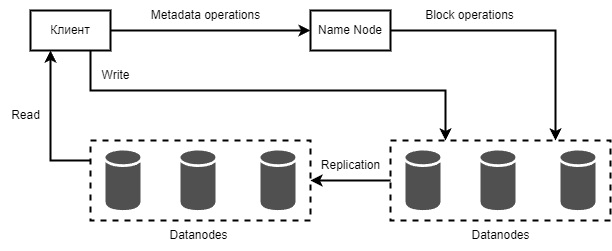

The diagram above was exported from draw.io. Its source (the exported page's mxGraphModel, read from the mxfile embedded in the PNG):
<mxGraphModel dx="830" dy="478" grid="1" gridSize="10" guides="1" tooltips="1" connect="1" arrows="1" fold="1" page="1" pageScale="1" pageWidth="827" pageHeight="1169" math="0" shadow="0">
  <root>
    <mxCell id="0" />
    <mxCell id="1" parent="0" />
    <mxCell id="gfLCDYDSMjeB93_oLj7f-1" value="" style="rounded=0;whiteSpace=wrap;html=1;strokeWidth=2;dashed=1;" vertex="1" parent="1">
      <mxGeometry x="100" y="290" width="220" height="80" as="geometry" />
    </mxCell>
    <mxCell id="CbYV4gQhgDh8-C-scYlD-1" value="Клиент" style="rounded=0;whiteSpace=wrap;html=1;strokeWidth=2;" vertex="1" parent="1">
      <mxGeometry x="40" y="160" width="80" height="40" as="geometry" />
    </mxCell>
    <mxCell id="CbYV4gQhgDh8-C-scYlD-2" value="Name Node" style="rounded=0;whiteSpace=wrap;html=1;strokeWidth=2;" vertex="1" parent="1">
      <mxGeometry x="320" y="160" width="80" height="40" as="geometry" />
    </mxCell>
    <mxCell id="CbYV4gQhgDh8-C-scYlD-3" value="" style="endArrow=classic;html=1;rounded=0;strokeWidth=2;exitX=1;exitY=0.5;exitDx=0;exitDy=0;entryX=0;entryY=0.5;entryDx=0;entryDy=0;" edge="1" parent="1" source="CbYV4gQhgDh8-C-scYlD-1" target="CbYV4gQhgDh8-C-scYlD-2">
      <mxGeometry width="50" height="50" relative="1" as="geometry">
        <mxPoint x="310" y="220" as="sourcePoint" />
        <mxPoint x="360" y="170" as="targetPoint" />
      </mxGeometry>
    </mxCell>
    <mxCell id="CbYV4gQhgDh8-C-scYlD-4" value="Metadata operations" style="text;html=1;align=center;verticalAlign=middle;resizable=0;points=[];autosize=1;strokeColor=none;fillColor=none;" vertex="1" parent="1">
      <mxGeometry x="150" y="150" width="130" height="30" as="geometry" />
    </mxCell>
    <mxCell id="E6unxYbDBttHFIJ_iwMa-1" value="" style="sketch=0;shadow=0;dashed=0;html=1;strokeColor=none;fillColor=#505050;labelPosition=center;verticalLabelPosition=bottom;verticalAlign=top;outlineConnect=0;align=center;shape=mxgraph.office.databases.database;strokeWidth=2;" vertex="1" parent="1">
      <mxGeometry x="115" y="300" width="35" height="60" as="geometry" />
    </mxCell>
    <mxCell id="E6unxYbDBttHFIJ_iwMa-2" value="" style="sketch=0;shadow=0;dashed=0;html=1;strokeColor=none;fillColor=#505050;labelPosition=center;verticalLabelPosition=bottom;verticalAlign=top;outlineConnect=0;align=center;shape=mxgraph.office.databases.database;strokeWidth=2;" vertex="1" parent="1">
      <mxGeometry x="190" y="300" width="35" height="60" as="geometry" />
    </mxCell>
    <mxCell id="E6unxYbDBttHFIJ_iwMa-3" value="" style="sketch=0;shadow=0;dashed=0;html=1;strokeColor=none;fillColor=#505050;labelPosition=center;verticalLabelPosition=bottom;verticalAlign=top;outlineConnect=0;align=center;shape=mxgraph.office.databases.database;strokeWidth=2;" vertex="1" parent="1">
      <mxGeometry x="270" y="300" width="35" height="60" as="geometry" />
    </mxCell>
    <mxCell id="gfLCDYDSMjeB93_oLj7f-2" value="" style="rounded=0;whiteSpace=wrap;html=1;strokeWidth=2;dashed=1;" vertex="1" parent="1">
      <mxGeometry x="400" y="290" width="220" height="80" as="geometry" />
    </mxCell>
    <mxCell id="gfLCDYDSMjeB93_oLj7f-3" value="" style="sketch=0;shadow=0;dashed=0;html=1;strokeColor=none;fillColor=#505050;labelPosition=center;verticalLabelPosition=bottom;verticalAlign=top;outlineConnect=0;align=center;shape=mxgraph.office.databases.database;strokeWidth=2;" vertex="1" parent="1">
      <mxGeometry x="415" y="300" width="35" height="60" as="geometry" />
    </mxCell>
    <mxCell id="gfLCDYDSMjeB93_oLj7f-4" value="" style="sketch=0;shadow=0;dashed=0;html=1;strokeColor=none;fillColor=#505050;labelPosition=center;verticalLabelPosition=bottom;verticalAlign=top;outlineConnect=0;align=center;shape=mxgraph.office.databases.database;strokeWidth=2;" vertex="1" parent="1">
      <mxGeometry x="490" y="300" width="35" height="60" as="geometry" />
    </mxCell>
    <mxCell id="gfLCDYDSMjeB93_oLj7f-5" value="" style="sketch=0;shadow=0;dashed=0;html=1;strokeColor=none;fillColor=#505050;labelPosition=center;verticalLabelPosition=bottom;verticalAlign=top;outlineConnect=0;align=center;shape=mxgraph.office.databases.database;strokeWidth=2;" vertex="1" parent="1">
      <mxGeometry x="570" y="300" width="35" height="60" as="geometry" />
    </mxCell>
    <mxCell id="gfLCDYDSMjeB93_oLj7f-6" value="" style="endArrow=classic;html=1;rounded=0;strokeWidth=2;exitX=0;exitY=0.5;exitDx=0;exitDy=0;entryX=1;entryY=0.5;entryDx=0;entryDy=0;" edge="1" parent="1" source="gfLCDYDSMjeB93_oLj7f-2" target="gfLCDYDSMjeB93_oLj7f-1">
      <mxGeometry width="50" height="50" relative="1" as="geometry">
        <mxPoint x="350" y="300" as="sourcePoint" />
        <mxPoint x="400" y="250" as="targetPoint" />
      </mxGeometry>
    </mxCell>
    <mxCell id="gfLCDYDSMjeB93_oLj7f-7" value="Replication" style="text;html=1;align=center;verticalAlign=middle;resizable=0;points=[];autosize=1;strokeColor=none;fillColor=none;" vertex="1" parent="1">
      <mxGeometry x="320" y="300" width="80" height="30" as="geometry" />
    </mxCell>
    <mxCell id="gfLCDYDSMjeB93_oLj7f-8" value="Datanodes" style="text;html=1;align=center;verticalAlign=middle;resizable=0;points=[];autosize=1;strokeColor=none;fillColor=none;" vertex="1" parent="1">
      <mxGeometry x="167.5" y="370" width="80" height="30" as="geometry" />
    </mxCell>
    <mxCell id="gfLCDYDSMjeB93_oLj7f-9" value="Datanodes" style="text;html=1;align=center;verticalAlign=middle;resizable=0;points=[];autosize=1;strokeColor=none;fillColor=none;" vertex="1" parent="1">
      <mxGeometry x="470" y="370" width="80" height="30" as="geometry" />
    </mxCell>
    <mxCell id="gfLCDYDSMjeB93_oLj7f-10" value="" style="endArrow=classic;html=1;rounded=0;strokeWidth=2;exitX=0;exitY=0.25;exitDx=0;exitDy=0;entryX=0.25;entryY=1;entryDx=0;entryDy=0;edgeStyle=orthogonalEdgeStyle;" edge="1" parent="1" source="gfLCDYDSMjeB93_oLj7f-1" target="CbYV4gQhgDh8-C-scYlD-1">
      <mxGeometry width="50" height="50" relative="1" as="geometry">
        <mxPoint x="300" y="290" as="sourcePoint" />
        <mxPoint x="350" y="240" as="targetPoint" />
      </mxGeometry>
    </mxCell>
    <mxCell id="gfLCDYDSMjeB93_oLj7f-11" value="Read" style="text;html=1;align=center;verticalAlign=middle;resizable=0;points=[];autosize=1;strokeColor=none;fillColor=none;" vertex="1" parent="1">
      <mxGeometry x="10" y="250" width="50" height="30" as="geometry" />
    </mxCell>
    <mxCell id="gfLCDYDSMjeB93_oLj7f-12" value="" style="endArrow=classic;html=1;rounded=0;strokeWidth=2;entryX=0.25;entryY=0;entryDx=0;entryDy=0;exitX=0.75;exitY=1;exitDx=0;exitDy=0;edgeStyle=orthogonalEdgeStyle;" edge="1" parent="1" source="CbYV4gQhgDh8-C-scYlD-1" target="gfLCDYDSMjeB93_oLj7f-2">
      <mxGeometry width="50" height="50" relative="1" as="geometry">
        <mxPoint x="280" y="280" as="sourcePoint" />
        <mxPoint x="330" y="230" as="targetPoint" />
        <Array as="points">
          <mxPoint x="100" y="240" />
          <mxPoint x="455" y="240" />
        </Array>
      </mxGeometry>
    </mxCell>
    <mxCell id="gfLCDYDSMjeB93_oLj7f-13" value="Write" style="text;html=1;align=center;verticalAlign=middle;resizable=0;points=[];autosize=1;strokeColor=none;fillColor=none;" vertex="1" parent="1">
      <mxGeometry x="100" y="210" width="50" height="30" as="geometry" />
    </mxCell>
    <mxCell id="gfLCDYDSMjeB93_oLj7f-14" value="" style="endArrow=classic;html=1;rounded=0;strokeWidth=2;entryX=0.75;entryY=0;entryDx=0;entryDy=0;exitX=1;exitY=0.5;exitDx=0;exitDy=0;edgeStyle=orthogonalEdgeStyle;" edge="1" parent="1" source="CbYV4gQhgDh8-C-scYlD-2" target="gfLCDYDSMjeB93_oLj7f-2">
      <mxGeometry width="50" height="50" relative="1" as="geometry">
        <mxPoint x="410" y="260" as="sourcePoint" />
        <mxPoint x="460" y="210" as="targetPoint" />
      </mxGeometry>
    </mxCell>
    <mxCell id="gfLCDYDSMjeB93_oLj7f-15" value="Block operations" style="text;html=1;align=center;verticalAlign=middle;resizable=0;points=[];autosize=1;strokeColor=none;fillColor=none;" vertex="1" parent="1">
      <mxGeometry x="424" y="150" width="110" height="30" as="geometry" />
    </mxCell>
  </root>
</mxGraphModel>